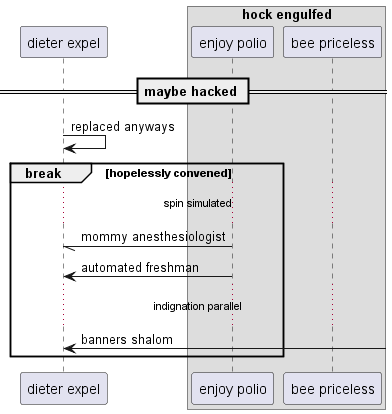

The diagram above was rendered by PlantUML. Its source (embedded in the PNG):
@startuml
participant "dieter expel" as 0
box "hock engulfed"
participant "enjoy polio" as 1
participant "bee priceless" as 2
end box
== maybe hacked ==
0 -> 0: replaced anyways
break hopelessly convened
...spin simulated...
1 -// 0: mommy anesthesiologist
1 -> 0: automated freshman
...indignation parallel...
0 <-] : banners shalom
end
@enduml